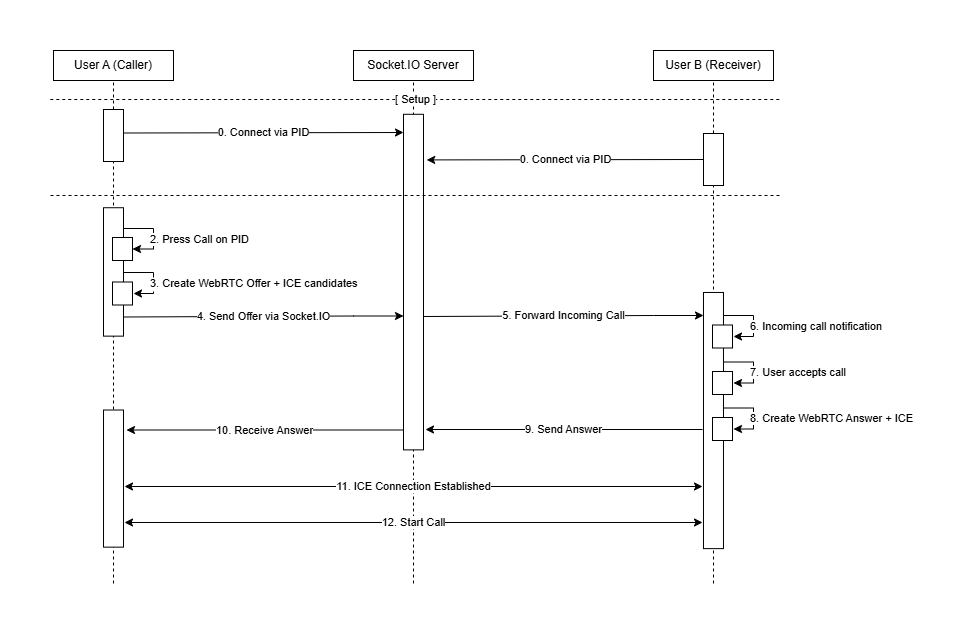

The diagram above was exported from draw.io. Its source (the exported page's mxGraphModel, read from the mxfile embedded in the PNG):
<mxGraphModel dx="1451" dy="912" grid="1" gridSize="10" guides="1" tooltips="1" connect="1" arrows="1" fold="1" page="1" pageScale="1" pageWidth="850" pageHeight="1100" math="0" shadow="0">
  <root>
    <mxCell id="0" />
    <mxCell id="1" parent="0" />
    <mxCell id="gvSBInYFuPOO1yr-0W9X-2" value="User A (Caller)" style="rounded=0;whiteSpace=wrap;html=1;" vertex="1" parent="1">
      <mxGeometry x="12" y="13" width="120" height="30" as="geometry" />
    </mxCell>
    <mxCell id="gvSBInYFuPOO1yr-0W9X-3" value="Socket.IO Server" style="rounded=0;whiteSpace=wrap;html=1;" vertex="1" parent="1">
      <mxGeometry x="312" y="13" width="120" height="30" as="geometry" />
    </mxCell>
    <mxCell id="gvSBInYFuPOO1yr-0W9X-4" value="&lt;span style=&quot;text-align: left;&quot;&gt;User B (Receiver)&lt;/span&gt;" style="rounded=0;whiteSpace=wrap;html=1;" vertex="1" parent="1">
      <mxGeometry x="612" y="13" width="120" height="30" as="geometry" />
    </mxCell>
    <mxCell id="gvSBInYFuPOO1yr-0W9X-5" value="" style="endArrow=none;dashed=1;html=1;rounded=0;entryX=0.5;entryY=1;entryDx=0;entryDy=0;" edge="1" parent="1" target="gvSBInYFuPOO1yr-0W9X-2">
      <mxGeometry width="50" height="50" relative="1" as="geometry">
        <mxPoint x="72" y="546" as="sourcePoint" />
        <mxPoint x="382" y="293" as="targetPoint" />
      </mxGeometry>
    </mxCell>
    <mxCell id="gvSBInYFuPOO1yr-0W9X-6" value="" style="endArrow=none;dashed=1;html=1;rounded=0;entryX=0.5;entryY=1;entryDx=0;entryDy=0;" edge="1" parent="1" target="gvSBInYFuPOO1yr-0W9X-3">
      <mxGeometry width="50" height="50" relative="1" as="geometry">
        <mxPoint x="372" y="546" as="sourcePoint" />
        <mxPoint x="372" y="83" as="targetPoint" />
      </mxGeometry>
    </mxCell>
    <mxCell id="gvSBInYFuPOO1yr-0W9X-79" value="" style="rounded=0;whiteSpace=wrap;html=1;rotation=-90;" vertex="1" parent="1">
      <mxGeometry x="7.789999999999999" y="224.43" width="128.41" height="20" as="geometry" />
    </mxCell>
    <mxCell id="gvSBInYFuPOO1yr-0W9X-7" value="" style="endArrow=none;dashed=1;html=1;rounded=0;entryX=0.5;entryY=1;entryDx=0;entryDy=0;" edge="1" parent="1" target="gvSBInYFuPOO1yr-0W9X-4">
      <mxGeometry width="50" height="50" relative="1" as="geometry">
        <mxPoint x="672" y="546" as="sourcePoint" />
        <mxPoint x="672" y="103" as="targetPoint" />
      </mxGeometry>
    </mxCell>
    <mxCell id="gvSBInYFuPOO1yr-0W9X-10" value="" style="rounded=0;whiteSpace=wrap;html=1;rotation=-90;" vertex="1" parent="1">
      <mxGeometry x="646" y="112" width="52" height="20" as="geometry" />
    </mxCell>
    <mxCell id="gvSBInYFuPOO1yr-0W9X-11" value="" style="rounded=0;whiteSpace=wrap;html=1;rotation=-90;" vertex="1" parent="1">
      <mxGeometry x="204.21" y="234.58" width="335.57" height="20" as="geometry" />
    </mxCell>
    <mxCell id="gvSBInYFuPOO1yr-0W9X-13" value="0. Connect via PID" style="endArrow=classic;html=1;rounded=0;exitX=0.75;exitY=1;exitDx=0;exitDy=0;" edge="1" parent="1">
      <mxGeometry width="50" height="50" relative="1" as="geometry">
        <mxPoint x="82" y="95.5" as="sourcePoint" />
        <mxPoint x="362" y="95" as="targetPoint" />
        <mxPoint as="offset" />
      </mxGeometry>
    </mxCell>
    <mxCell id="gvSBInYFuPOO1yr-0W9X-15" value="0. Connect via PID" style="endArrow=classic;html=1;rounded=0;exitX=0.5;exitY=0;exitDx=0;exitDy=0;entryX=0.866;entryY=1.161;entryDx=0;entryDy=0;entryPerimeter=0;movable=1;resizable=1;rotatable=1;deletable=1;editable=1;locked=0;connectable=1;" edge="1" parent="1" source="gvSBInYFuPOO1yr-0W9X-10">
      <mxGeometry width="50" height="50" relative="1" as="geometry">
        <mxPoint x="482" y="113" as="sourcePoint" />
        <mxPoint x="385.21000000000004" y="122.41407999999979" as="targetPoint" />
      </mxGeometry>
    </mxCell>
    <mxCell id="gvSBInYFuPOO1yr-0W9X-35" value="" style="rounded=0;whiteSpace=wrap;html=1;rotation=-90;" vertex="1" parent="1">
      <mxGeometry x="543.91" y="373.05" width="256.15" height="20" as="geometry" />
    </mxCell>
    <mxCell id="gvSBInYFuPOO1yr-0W9X-38" value="4. Send Offer via Socket.IO" style="endArrow=classic;html=1;rounded=0;exitX=0.75;exitY=1;exitDx=0;exitDy=0;entryX=0.897;entryY=-0.011;entryDx=0;entryDy=0;entryPerimeter=0;" edge="1" parent="1">
      <mxGeometry width="50" height="50" relative="1" as="geometry">
        <mxPoint x="82" y="279.5" as="sourcePoint" />
        <mxPoint x="362" y="278.5" as="targetPoint" />
        <Array as="points">
          <mxPoint x="312" y="278.5" />
        </Array>
      </mxGeometry>
    </mxCell>
    <mxCell id="gvSBInYFuPOO1yr-0W9X-39" value="5. Forward Incoming Call" style="endArrow=classic;html=1;rounded=0;exitX=0.75;exitY=1;exitDx=0;exitDy=0;entryX=0.897;entryY=-0.011;entryDx=0;entryDy=0;entryPerimeter=0;" edge="1" parent="1">
      <mxGeometry width="50" height="50" relative="1" as="geometry">
        <mxPoint x="382" y="279" as="sourcePoint" />
        <mxPoint x="662" y="278" as="targetPoint" />
        <Array as="points">
          <mxPoint x="612" y="278" />
        </Array>
      </mxGeometry>
    </mxCell>
    <mxCell id="gvSBInYFuPOO1yr-0W9X-45" value="2. Press Call on PID" style="endArrow=classic;html=1;rounded=0;edgeStyle=elbowEdgeStyle;entryX=1;entryY=0.5;entryDx=0;entryDy=0;labelPosition=right;verticalLabelPosition=middle;align=left;verticalAlign=middle;spacingBottom=-10;spacingLeft=-5;" edge="1" parent="1" target="gvSBInYFuPOO1yr-0W9X-53">
      <mxGeometry width="50" height="50" relative="1" as="geometry">
        <mxPoint x="82" y="191" as="sourcePoint" />
        <mxPoint x="82" y="201" as="targetPoint" />
        <Array as="points">
          <mxPoint x="112" y="211" />
        </Array>
      </mxGeometry>
    </mxCell>
    <mxCell id="gvSBInYFuPOO1yr-0W9X-47" value="3. Create WebRTC Offer + ICE candidates" style="endArrow=classic;rounded=0;edgeStyle=elbowEdgeStyle;labelPosition=right;verticalLabelPosition=middle;align=left;verticalAlign=middle;spacingBottom=-10;spacingLeft=-5;" edge="1" parent="1">
      <mxGeometry width="50" height="50" relative="1" as="geometry">
        <mxPoint x="82" y="235" as="sourcePoint" />
        <mxPoint x="92" y="256" as="targetPoint" />
        <Array as="points">
          <mxPoint x="112" y="255" />
        </Array>
      </mxGeometry>
    </mxCell>
    <mxCell id="gvSBInYFuPOO1yr-0W9X-53" value="" style="rounded=0;whiteSpace=wrap;html=1;" vertex="1" parent="1">
      <mxGeometry x="71" y="200" width="20" height="23" as="geometry" />
    </mxCell>
    <mxCell id="gvSBInYFuPOO1yr-0W9X-54" value="" style="rounded=0;whiteSpace=wrap;html=1;" vertex="1" parent="1">
      <mxGeometry x="71" y="244.5" width="20" height="23" as="geometry" />
    </mxCell>
    <mxCell id="gvSBInYFuPOO1yr-0W9X-56" value="6. Incoming call notification" style="endArrow=classic;html=1;rounded=0;edgeStyle=elbowEdgeStyle;labelPosition=right;verticalLabelPosition=middle;align=left;verticalAlign=middle;spacingBottom=-10;spacingLeft=-5;" edge="1" parent="1">
      <mxGeometry width="50" height="50" relative="1" as="geometry">
        <mxPoint x="682" y="278" as="sourcePoint" />
        <mxPoint x="692" y="299" as="targetPoint" />
        <Array as="points">
          <mxPoint x="712" y="298" />
        </Array>
      </mxGeometry>
    </mxCell>
    <mxCell id="gvSBInYFuPOO1yr-0W9X-57" value="" style="rounded=0;whiteSpace=wrap;html=1;" vertex="1" parent="1">
      <mxGeometry x="671" y="287.5" width="20" height="23" as="geometry" />
    </mxCell>
    <mxCell id="gvSBInYFuPOO1yr-0W9X-58" value="7. User accepts call" style="endArrow=classic;html=1;rounded=0;edgeStyle=elbowEdgeStyle;labelPosition=right;verticalLabelPosition=middle;align=left;verticalAlign=middle;spacingBottom=-10;spacingLeft=-5;" edge="1" parent="1">
      <mxGeometry width="50" height="50" relative="1" as="geometry">
        <mxPoint x="682" y="324.5" as="sourcePoint" />
        <mxPoint x="692" y="345.5" as="targetPoint" />
        <Array as="points">
          <mxPoint x="712" y="344.5" />
        </Array>
      </mxGeometry>
    </mxCell>
    <mxCell id="gvSBInYFuPOO1yr-0W9X-59" value="" style="rounded=0;whiteSpace=wrap;html=1;" vertex="1" parent="1">
      <mxGeometry x="671" y="334" width="20" height="23" as="geometry" />
    </mxCell>
    <mxCell id="gvSBInYFuPOO1yr-0W9X-63" value="8. Create WebRTC Answer + ICE" style="endArrow=classic;html=1;rounded=0;edgeStyle=elbowEdgeStyle;spacingBottom=-10;spacingLeft=-5;labelPosition=right;verticalLabelPosition=middle;align=left;verticalAlign=middle;" edge="1" parent="1">
      <mxGeometry width="50" height="50" relative="1" as="geometry">
        <mxPoint x="682" y="370.5" as="sourcePoint" />
        <mxPoint x="692" y="391.5" as="targetPoint" />
        <Array as="points">
          <mxPoint x="712" y="390.5" />
        </Array>
      </mxGeometry>
    </mxCell>
    <mxCell id="gvSBInYFuPOO1yr-0W9X-64" value="" style="rounded=0;whiteSpace=wrap;html=1;" vertex="1" parent="1">
      <mxGeometry x="671" y="380" width="20" height="23" as="geometry" />
    </mxCell>
    <mxCell id="gvSBInYFuPOO1yr-0W9X-67" value="9. Send Answer" style="endArrow=classic;html=1;rounded=0;exitX=0.25;exitY=0;exitDx=0;exitDy=0;entryX=0.91;entryY=1.172;entryDx=0;entryDy=0;entryPerimeter=0;" edge="1" parent="1">
      <mxGeometry width="50" height="50" relative="1" as="geometry">
        <mxPoint x="661" y="392" as="sourcePoint" />
        <mxPoint x="384" y="392" as="targetPoint" />
      </mxGeometry>
    </mxCell>
    <mxCell id="gvSBInYFuPOO1yr-0W9X-69" value="" style="rounded=0;whiteSpace=wrap;html=1;rotation=-90;" vertex="1" parent="1">
      <mxGeometry x="3.4400000000000013" y="431.07" width="137.13" height="20" as="geometry" />
    </mxCell>
    <mxCell id="gvSBInYFuPOO1yr-0W9X-70" value="10. Receive Answer" style="endArrow=classic;html=1;rounded=0;exitX=0.25;exitY=0;exitDx=0;exitDy=0;entryX=0.91;entryY=1.172;entryDx=0;entryDy=0;entryPerimeter=0;" edge="1" parent="1">
      <mxGeometry width="50" height="50" relative="1" as="geometry">
        <mxPoint x="362" y="392.5" as="sourcePoint" />
        <mxPoint x="85" y="392.5" as="targetPoint" />
      </mxGeometry>
    </mxCell>
    <mxCell id="gvSBInYFuPOO1yr-0W9X-73" value="12. Start Call" style="endArrow=classic;startArrow=classic;html=1;rounded=0;exitX=0.219;exitY=1.062;exitDx=0;exitDy=0;exitPerimeter=0;" edge="1" parent="1">
      <mxGeometry width="50" height="50" relative="1" as="geometry">
        <mxPoint x="83" y="485" as="sourcePoint" />
        <mxPoint x="661" y="485" as="targetPoint" />
      </mxGeometry>
    </mxCell>
    <mxCell id="gvSBInYFuPOO1yr-0W9X-74" value="11. ICE Connection Established" style="endArrow=classic;startArrow=classic;html=1;rounded=0;exitX=0.219;exitY=1.062;exitDx=0;exitDy=0;exitPerimeter=0;" edge="1" parent="1">
      <mxGeometry width="50" height="50" relative="1" as="geometry">
        <mxPoint x="83" y="449" as="sourcePoint" />
        <mxPoint x="661" y="449" as="targetPoint" />
      </mxGeometry>
    </mxCell>
    <mxCell id="gvSBInYFuPOO1yr-0W9X-84" value="" style="rounded=0;whiteSpace=wrap;html=1;rotation=-90;" vertex="1" parent="1">
      <mxGeometry x="45.989999999999995" y="88" width="52" height="20" as="geometry" />
    </mxCell>
    <mxCell id="gvSBInYFuPOO1yr-0W9X-86" value="" style="endArrow=none;dashed=1;html=1;rounded=0;" edge="1" parent="1">
      <mxGeometry width="50" height="50" relative="1" as="geometry">
        <mxPoint x="9" y="158" as="sourcePoint" />
        <mxPoint x="739" y="158" as="targetPoint" />
      </mxGeometry>
    </mxCell>
    <mxCell id="gvSBInYFuPOO1yr-0W9X-87" value="[ Setup&lt;span style=&quot;background-color: light-dark(#ffffff, var(--ge-dark-color, #121212)); color: light-dark(rgb(0, 0, 0), rgb(255, 255, 255));&quot;&gt;&amp;nbsp;]&lt;/span&gt;" style="endArrow=none;dashed=1;html=1;rounded=0;" edge="1" parent="1">
      <mxGeometry width="50" height="50" relative="1" as="geometry">
        <mxPoint x="8.79000000000002" y="62" as="sourcePoint" />
        <mxPoint x="739" y="62" as="targetPoint" />
        <mxPoint as="offset" />
      </mxGeometry>
    </mxCell>
  </root>
</mxGraphModel>